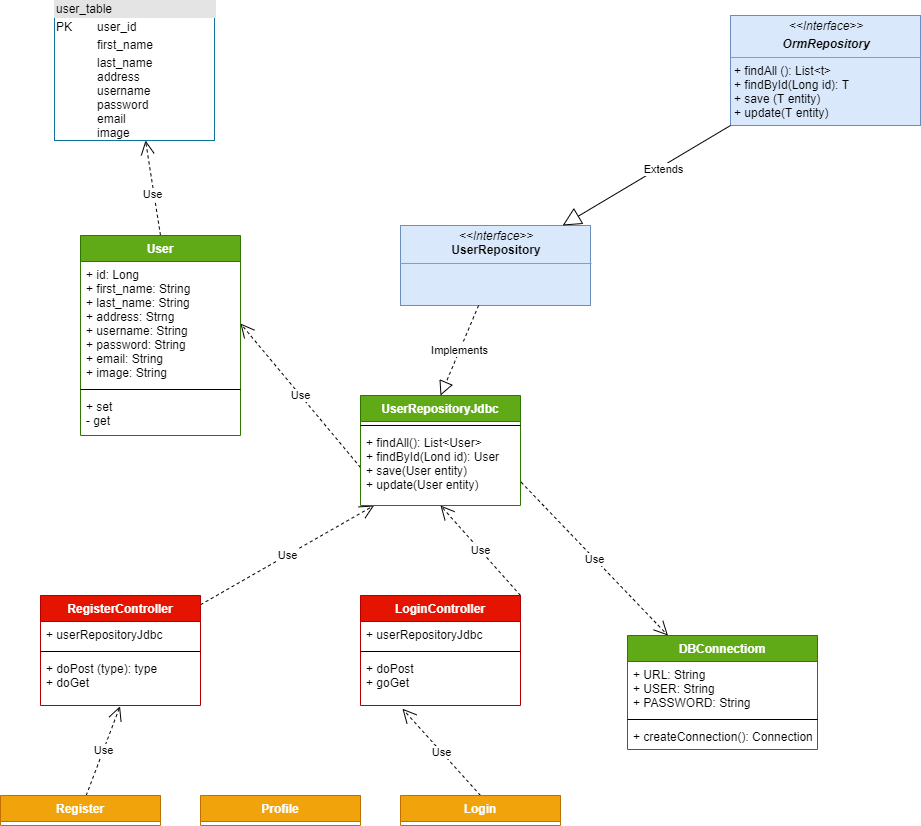

The diagram above was exported from draw.io. Its source (the exported page's mxGraphModel, read from the mxfile embedded in the PNG):
<mxGraphModel dx="1650" dy="2089" grid="1" gridSize="10" guides="1" tooltips="1" connect="1" arrows="1" fold="1" page="1" pageScale="1" pageWidth="827" pageHeight="1169" math="0" shadow="0">
  <root>
    <mxCell id="0" />
    <mxCell id="1" parent="0" />
    <mxCell id="-kpxdbbv4zUKHrhJVetI-1" value="&lt;div style=&quot;box-sizing: border-box ; width: 100% ; background: #e4e4e4 ; padding: 2px&quot;&gt;user_table&lt;/div&gt;&lt;table style=&quot;width: 100% ; font-size: 1em&quot; cellpadding=&quot;2&quot; cellspacing=&quot;0&quot;&gt;&lt;tbody&gt;&lt;tr&gt;&lt;td&gt;PK&lt;/td&gt;&lt;td&gt;user_id&lt;/td&gt;&lt;/tr&gt;&lt;tr&gt;&lt;td&gt;&lt;br&gt;&lt;/td&gt;&lt;td&gt;first_name&lt;/td&gt;&lt;/tr&gt;&lt;tr&gt;&lt;td&gt;&lt;/td&gt;&lt;td&gt;last_name&lt;br&gt;address&lt;br&gt;username&lt;br&gt;password&lt;br&gt;email&lt;br&gt;image&lt;br&gt;&lt;br&gt;&lt;/td&gt;&lt;/tr&gt;&lt;/tbody&gt;&lt;/table&gt;" style="verticalAlign=top;align=left;overflow=fill;html=1;strokeColor=#10739e;fillColor=none;" parent="1" vertex="1">
      <mxGeometry x="254" y="-315" width="160" height="140" as="geometry" />
    </mxCell>
    <mxCell id="-kpxdbbv4zUKHrhJVetI-10" value="Use" style="endArrow=open;endSize=12;dashed=1;html=1;exitX=0.5;exitY=0;exitDx=0;exitDy=0;" parent="1" source="hZ5B59Rqy_KF9nBbYcz0-9" target="-kpxdbbv4zUKHrhJVetI-1" edge="1">
      <mxGeometry x="-0.1432" y="2" width="160" relative="1" as="geometry">
        <mxPoint x="330" y="110" as="sourcePoint" />
        <mxPoint x="490" y="110" as="targetPoint" />
        <mxPoint as="offset" />
      </mxGeometry>
    </mxCell>
    <mxCell id="e21Vq-53_bexZdaRrk9F-3" value="&lt;p style=&quot;margin: 0px ; margin-top: 4px ; text-align: center&quot;&gt;&lt;i&gt;&amp;lt;&amp;lt;Interface&amp;gt;&amp;gt;&lt;/i&gt;&lt;br&gt;&lt;/p&gt;&lt;p style=&quot;margin: 0px ; margin-top: 4px ; text-align: center&quot;&gt;&lt;b&gt;&lt;i&gt;OrmRepository&lt;/i&gt;&lt;/b&gt;&lt;/p&gt;&lt;hr size=&quot;1&quot;&gt;&lt;p style=&quot;margin: 0px ; margin-left: 4px&quot;&gt;+ findAll (): List&amp;lt;t&amp;gt;&lt;br&gt;+ findById(Long id): T&lt;/p&gt;&lt;p style=&quot;margin: 0px ; margin-left: 4px&quot;&gt;+ save (T entity)&lt;/p&gt;&lt;p style=&quot;margin: 0px ; margin-left: 4px&quot;&gt;+ update(T entity)&amp;nbsp;&lt;/p&gt;" style="verticalAlign=top;align=left;overflow=fill;fontSize=12;fontFamily=Helvetica;html=1;fillColor=#dae8fc;strokeColor=#6c8ebf;" parent="1" vertex="1">
      <mxGeometry x="930" y="-300" width="190" height="110" as="geometry" />
    </mxCell>
    <mxCell id="e21Vq-53_bexZdaRrk9F-4" value="&lt;p style=&quot;margin: 0px ; margin-top: 4px ; text-align: center&quot;&gt;&lt;i&gt;&amp;lt;&amp;lt;Interface&amp;gt;&amp;gt;&lt;/i&gt;&lt;br&gt;&lt;b&gt;UserRepository&lt;/b&gt;&lt;/p&gt;&lt;hr size=&quot;1&quot;&gt;&lt;p style=&quot;margin: 0px ; margin-left: 4px&quot;&gt;&lt;br&gt;&lt;/p&gt;" style="verticalAlign=top;align=left;overflow=fill;fontSize=12;fontFamily=Helvetica;html=1;fillColor=#dae8fc;strokeColor=#6c8ebf;" parent="1" vertex="1">
      <mxGeometry x="600" y="-90" width="190" height="80" as="geometry" />
    </mxCell>
    <mxCell id="e21Vq-53_bexZdaRrk9F-5" value="Extends" style="endArrow=block;endSize=16;endFill=0;html=1;exitX=0;exitY=1;exitDx=0;exitDy=0;" parent="1" source="e21Vq-53_bexZdaRrk9F-3" target="e21Vq-53_bexZdaRrk9F-4" edge="1">
      <mxGeometry x="-0.1857" y="4" width="160" relative="1" as="geometry">
        <mxPoint x="680" y="-190" as="sourcePoint" />
        <mxPoint x="710" y="-210" as="targetPoint" />
        <mxPoint as="offset" />
      </mxGeometry>
    </mxCell>
    <mxCell id="N8JJ9yYLor5jwFwJWJsJ-6" value="Implements" style="endArrow=block;dashed=1;endFill=0;endSize=12;html=1;entryX=0.5;entryY=0;entryDx=0;entryDy=0;" edge="1" parent="1" source="e21Vq-53_bexZdaRrk9F-4" target="N8JJ9yYLor5jwFwJWJsJ-2">
      <mxGeometry width="160" relative="1" as="geometry">
        <mxPoint x="480" y="20" as="sourcePoint" />
        <mxPoint x="640" y="20" as="targetPoint" />
      </mxGeometry>
    </mxCell>
    <mxCell id="N8JJ9yYLor5jwFwJWJsJ-15" value="Use" style="endArrow=open;endSize=12;dashed=1;html=1;exitX=1.004;exitY=0.693;exitDx=0;exitDy=0;exitPerimeter=0;" edge="1" parent="1" source="N8JJ9yYLor5jwFwJWJsJ-5" target="N8JJ9yYLor5jwFwJWJsJ-11">
      <mxGeometry width="160" relative="1" as="geometry">
        <mxPoint x="650" y="250" as="sourcePoint" />
        <mxPoint x="810" y="250" as="targetPoint" />
      </mxGeometry>
    </mxCell>
    <mxCell id="N8JJ9yYLor5jwFwJWJsJ-16" value="Use" style="endArrow=open;endSize=12;dashed=1;html=1;" edge="1" parent="1" source="hZ5B59Rqy_KF9nBbYcz0-5" target="N8JJ9yYLor5jwFwJWJsJ-5">
      <mxGeometry width="160" relative="1" as="geometry">
        <mxPoint x="510" y="400" as="sourcePoint" />
        <mxPoint x="670" y="400" as="targetPoint" />
      </mxGeometry>
    </mxCell>
    <mxCell id="N8JJ9yYLor5jwFwJWJsJ-21" value="Use" style="endArrow=open;endSize=12;dashed=1;html=1;exitX=1;exitY=0;exitDx=0;exitDy=0;entryX=0.5;entryY=1;entryDx=0;entryDy=0;entryPerimeter=0;" edge="1" parent="1" source="N8JJ9yYLor5jwFwJWJsJ-17" target="N8JJ9yYLor5jwFwJWJsJ-5">
      <mxGeometry width="160" relative="1" as="geometry">
        <mxPoint x="510" y="290" as="sourcePoint" />
        <mxPoint x="670" y="290" as="targetPoint" />
      </mxGeometry>
    </mxCell>
    <mxCell id="N8JJ9yYLor5jwFwJWJsJ-24" value="Use" style="endArrow=open;endSize=12;dashed=1;html=1;entryX=0.497;entryY=1.016;entryDx=0;entryDy=0;entryPerimeter=0;" edge="1" parent="1" source="hZ5B59Rqy_KF9nBbYcz0-13" target="hZ5B59Rqy_KF9nBbYcz0-8">
      <mxGeometry width="160" relative="1" as="geometry">
        <mxPoint x="-60" y="370" as="sourcePoint" />
        <mxPoint x="100" y="370" as="targetPoint" />
      </mxGeometry>
    </mxCell>
    <mxCell id="N8JJ9yYLor5jwFwJWJsJ-25" value="Use" style="endArrow=open;endSize=12;dashed=1;html=1;exitX=0.5;exitY=0;exitDx=0;exitDy=0;entryX=0.262;entryY=1.064;entryDx=0;entryDy=0;entryPerimeter=0;" edge="1" parent="1" source="N8JJ9yYLor5jwFwJWJsJ-22" target="N8JJ9yYLor5jwFwJWJsJ-20">
      <mxGeometry width="160" relative="1" as="geometry">
        <mxPoint x="490" y="390" as="sourcePoint" />
        <mxPoint x="650" y="390" as="targetPoint" />
      </mxGeometry>
    </mxCell>
    <mxCell id="N8JJ9yYLor5jwFwJWJsJ-26" value="Use" style="endArrow=open;endSize=12;dashed=1;html=1;exitX=0;exitY=0.5;exitDx=0;exitDy=0;entryX=1;entryY=0.5;entryDx=0;entryDy=0;" edge="1" parent="1" source="N8JJ9yYLor5jwFwJWJsJ-5" target="hZ5B59Rqy_KF9nBbYcz0-10">
      <mxGeometry width="160" relative="1" as="geometry">
        <mxPoint x="470" y="160" as="sourcePoint" />
        <mxPoint x="650" y="160" as="targetPoint" />
      </mxGeometry>
    </mxCell>
    <mxCell id="hZ5B59Rqy_KF9nBbYcz0-9" value="User" style="swimlane;fontStyle=1;align=center;verticalAlign=top;childLayout=stackLayout;horizontal=1;startSize=26;horizontalStack=0;resizeParent=1;resizeParentMax=0;resizeLast=0;collapsible=1;marginBottom=0;labelBackgroundColor=none;fillColor=#60a917;strokeColor=#2D7600;fontColor=#ffffff;" parent="1" vertex="1">
      <mxGeometry x="280" y="-80" width="160" height="200" as="geometry" />
    </mxCell>
    <mxCell id="hZ5B59Rqy_KF9nBbYcz0-10" value="+ id: Long&#10;+ first_name: String&#10;+ last_name: String&#10;+ address: Strng&#10;+ username: String&#10;+ password: String&#10;+ email: String&#10;+ image: String&#10;" style="text;strokeColor=none;fillColor=none;align=left;verticalAlign=top;spacingLeft=4;spacingRight=4;overflow=hidden;rotatable=0;points=[[0,0.5],[1,0.5]];portConstraint=eastwest;" parent="hZ5B59Rqy_KF9nBbYcz0-9" vertex="1">
      <mxGeometry y="26" width="160" height="124" as="geometry" />
    </mxCell>
    <mxCell id="hZ5B59Rqy_KF9nBbYcz0-11" value="" style="line;strokeWidth=1;fillColor=none;align=left;verticalAlign=middle;spacingTop=-1;spacingLeft=3;spacingRight=3;rotatable=0;labelPosition=right;points=[];portConstraint=eastwest;" parent="hZ5B59Rqy_KF9nBbYcz0-9" vertex="1">
      <mxGeometry y="150" width="160" height="8" as="geometry" />
    </mxCell>
    <mxCell id="hZ5B59Rqy_KF9nBbYcz0-12" value="+ set&#10;- get&#10;" style="text;strokeColor=none;fillColor=none;align=left;verticalAlign=top;spacingLeft=4;spacingRight=4;overflow=hidden;rotatable=0;points=[[0,0.5],[1,0.5]];portConstraint=eastwest;" parent="hZ5B59Rqy_KF9nBbYcz0-9" vertex="1">
      <mxGeometry y="158" width="160" height="42" as="geometry" />
    </mxCell>
    <mxCell id="N8JJ9yYLor5jwFwJWJsJ-2" value="UserRepositoryJdbc" style="swimlane;fontStyle=1;align=center;verticalAlign=top;childLayout=stackLayout;horizontal=1;startSize=26;horizontalStack=0;resizeParent=1;resizeParentMax=0;resizeLast=0;collapsible=1;marginBottom=0;fillColor=#60a917;strokeColor=#2D7600;fontColor=#ffffff;" vertex="1" parent="1">
      <mxGeometry x="560" y="80" width="160" height="110" as="geometry" />
    </mxCell>
    <mxCell id="N8JJ9yYLor5jwFwJWJsJ-4" value="" style="line;strokeWidth=1;fillColor=none;align=left;verticalAlign=middle;spacingTop=-1;spacingLeft=3;spacingRight=3;rotatable=0;labelPosition=right;points=[];portConstraint=eastwest;" vertex="1" parent="N8JJ9yYLor5jwFwJWJsJ-2">
      <mxGeometry y="26" width="160" height="8" as="geometry" />
    </mxCell>
    <mxCell id="N8JJ9yYLor5jwFwJWJsJ-5" value="+ findAll(): List&lt;User&gt;&#10;+ findById(Lond id): User&#10;+ save(User entity)&#10;+ update(User entity)" style="text;strokeColor=none;fillColor=none;align=left;verticalAlign=top;spacingLeft=4;spacingRight=4;overflow=hidden;rotatable=0;points=[[0,0.5],[1,0.5]];portConstraint=eastwest;" vertex="1" parent="N8JJ9yYLor5jwFwJWJsJ-2">
      <mxGeometry y="34" width="160" height="76" as="geometry" />
    </mxCell>
    <mxCell id="N8JJ9yYLor5jwFwJWJsJ-17" value="LoginController" style="swimlane;fontStyle=1;align=center;verticalAlign=top;childLayout=stackLayout;horizontal=1;startSize=26;horizontalStack=0;resizeParent=1;resizeParentMax=0;resizeLast=0;collapsible=1;marginBottom=0;fillColor=#e51400;strokeColor=#B20000;fontColor=#ffffff;" vertex="1" parent="1">
      <mxGeometry x="560" y="280" width="160" height="110" as="geometry" />
    </mxCell>
    <mxCell id="N8JJ9yYLor5jwFwJWJsJ-18" value="+ userRepositoryJdbc" style="text;strokeColor=none;fillColor=none;align=left;verticalAlign=top;spacingLeft=4;spacingRight=4;overflow=hidden;rotatable=0;points=[[0,0.5],[1,0.5]];portConstraint=eastwest;" vertex="1" parent="N8JJ9yYLor5jwFwJWJsJ-17">
      <mxGeometry y="26" width="160" height="26" as="geometry" />
    </mxCell>
    <mxCell id="N8JJ9yYLor5jwFwJWJsJ-19" value="" style="line;strokeWidth=1;fillColor=none;align=left;verticalAlign=middle;spacingTop=-1;spacingLeft=3;spacingRight=3;rotatable=0;labelPosition=right;points=[];portConstraint=eastwest;" vertex="1" parent="N8JJ9yYLor5jwFwJWJsJ-17">
      <mxGeometry y="52" width="160" height="8" as="geometry" />
    </mxCell>
    <mxCell id="N8JJ9yYLor5jwFwJWJsJ-20" value="+ doPost&#10;+ goGet" style="text;strokeColor=none;fillColor=none;align=left;verticalAlign=top;spacingLeft=4;spacingRight=4;overflow=hidden;rotatable=0;points=[[0,0.5],[1,0.5]];portConstraint=eastwest;" vertex="1" parent="N8JJ9yYLor5jwFwJWJsJ-17">
      <mxGeometry y="60" width="160" height="50" as="geometry" />
    </mxCell>
    <mxCell id="hZ5B59Rqy_KF9nBbYcz0-5" value="RegisterController" style="swimlane;fontStyle=1;align=center;verticalAlign=top;childLayout=stackLayout;horizontal=1;startSize=26;horizontalStack=0;resizeParent=1;resizeParentMax=0;resizeLast=0;collapsible=1;marginBottom=0;labelBackgroundColor=none;fillColor=#e51400;strokeColor=#B20000;fontColor=#ffffff;" parent="1" vertex="1">
      <mxGeometry x="240" y="280" width="160" height="110" as="geometry" />
    </mxCell>
    <mxCell id="hZ5B59Rqy_KF9nBbYcz0-6" value="+ userRepositoryJdbc" style="text;strokeColor=none;fillColor=none;align=left;verticalAlign=top;spacingLeft=4;spacingRight=4;overflow=hidden;rotatable=0;points=[[0,0.5],[1,0.5]];portConstraint=eastwest;" parent="hZ5B59Rqy_KF9nBbYcz0-5" vertex="1">
      <mxGeometry y="26" width="160" height="26" as="geometry" />
    </mxCell>
    <mxCell id="hZ5B59Rqy_KF9nBbYcz0-7" value="" style="line;strokeWidth=1;fillColor=none;align=left;verticalAlign=middle;spacingTop=-1;spacingLeft=3;spacingRight=3;rotatable=0;labelPosition=right;points=[];portConstraint=eastwest;" parent="hZ5B59Rqy_KF9nBbYcz0-5" vertex="1">
      <mxGeometry y="52" width="160" height="8" as="geometry" />
    </mxCell>
    <mxCell id="hZ5B59Rqy_KF9nBbYcz0-8" value="+ doPost (type): type&#10;+ doGet" style="text;strokeColor=none;fillColor=none;align=left;verticalAlign=top;spacingLeft=4;spacingRight=4;overflow=hidden;rotatable=0;points=[[0,0.5],[1,0.5]];portConstraint=eastwest;" parent="hZ5B59Rqy_KF9nBbYcz0-5" vertex="1">
      <mxGeometry y="60" width="160" height="50" as="geometry" />
    </mxCell>
    <mxCell id="N8JJ9yYLor5jwFwJWJsJ-22" value="Login" style="swimlane;fontStyle=1;align=center;verticalAlign=top;childLayout=stackLayout;horizontal=1;startSize=26;horizontalStack=0;resizeParent=1;resizeParentMax=0;resizeLast=0;collapsible=1;marginBottom=0;labelBackgroundColor=none;fillColor=#f0a30a;strokeColor=#BD7000;fontColor=#ffffff;" vertex="1" parent="1">
      <mxGeometry x="600" y="480" width="160" height="30" as="geometry" />
    </mxCell>
    <mxCell id="hZ5B59Rqy_KF9nBbYcz0-13" value="Register&#10;" style="swimlane;fontStyle=1;align=center;verticalAlign=top;childLayout=stackLayout;horizontal=1;startSize=26;horizontalStack=0;resizeParent=1;resizeParentMax=0;resizeLast=0;collapsible=1;marginBottom=0;labelBackgroundColor=none;fillColor=#f0a30a;strokeColor=#BD7000;fontColor=#ffffff;" parent="1" vertex="1">
      <mxGeometry x="200" y="480" width="160" height="30" as="geometry" />
    </mxCell>
    <mxCell id="N8JJ9yYLor5jwFwJWJsJ-23" value="Profile&#10;" style="swimlane;fontStyle=1;align=center;verticalAlign=top;childLayout=stackLayout;horizontal=1;startSize=26;horizontalStack=0;resizeParent=1;resizeParentMax=0;resizeLast=0;collapsible=1;marginBottom=0;labelBackgroundColor=none;fillColor=#f0a30a;strokeColor=#BD7000;fontColor=#ffffff;" vertex="1" parent="1">
      <mxGeometry x="400" y="480" width="160" height="30" as="geometry" />
    </mxCell>
    <mxCell id="N8JJ9yYLor5jwFwJWJsJ-11" value="DBConnectiom" style="swimlane;fontStyle=1;align=center;verticalAlign=top;childLayout=stackLayout;horizontal=1;startSize=26;horizontalStack=0;resizeParent=1;resizeParentMax=0;resizeLast=0;collapsible=1;marginBottom=0;fillColor=#60a917;strokeColor=#2D7600;fontColor=#ffffff;" vertex="1" parent="1">
      <mxGeometry x="827" y="320" width="190" height="114" as="geometry" />
    </mxCell>
    <mxCell id="N8JJ9yYLor5jwFwJWJsJ-12" value="+ URL: String&#10;+ USER: String&#10;+ PASSWORD: String" style="text;strokeColor=none;fillColor=none;align=left;verticalAlign=top;spacingLeft=4;spacingRight=4;overflow=hidden;rotatable=0;points=[[0,0.5],[1,0.5]];portConstraint=eastwest;" vertex="1" parent="N8JJ9yYLor5jwFwJWJsJ-11">
      <mxGeometry y="26" width="190" height="54" as="geometry" />
    </mxCell>
    <mxCell id="N8JJ9yYLor5jwFwJWJsJ-13" value="" style="line;strokeWidth=1;fillColor=none;align=left;verticalAlign=middle;spacingTop=-1;spacingLeft=3;spacingRight=3;rotatable=0;labelPosition=right;points=[];portConstraint=eastwest;" vertex="1" parent="N8JJ9yYLor5jwFwJWJsJ-11">
      <mxGeometry y="80" width="190" height="8" as="geometry" />
    </mxCell>
    <mxCell id="N8JJ9yYLor5jwFwJWJsJ-14" value="+ createConnection(): Connection&#10;" style="text;strokeColor=none;fillColor=none;align=left;verticalAlign=top;spacingLeft=4;spacingRight=4;overflow=hidden;rotatable=0;points=[[0,0.5],[1,0.5]];portConstraint=eastwest;" vertex="1" parent="N8JJ9yYLor5jwFwJWJsJ-11">
      <mxGeometry y="88" width="190" height="26" as="geometry" />
    </mxCell>
  </root>
</mxGraphModel>